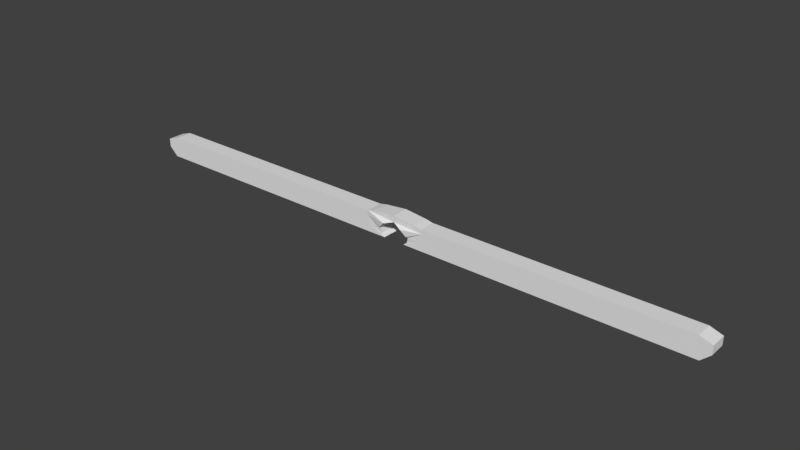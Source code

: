 # Source: obstacle3.blend  (saved by Blender 2.77.0; exported with 4.5.12 LTS)
import bpy
from mathutils import Matrix  # noqa: F401  (used for matrix-valued properties, if any)

bpy.ops.wm.read_factory_settings(use_empty=True)
scene = bpy.context.scene
scene.name = 'Scene'

# ---- collections
col_collection_1 = bpy.data.collections.new('Collection 1'); scene.collection.children.link(col_collection_1)

# ---- materials (node trees are filled in below, after node groups)
mat_material = bpy.data.materials.new('Material')
mat_material.alpha_threshold = 0.0
mat_material.use_transparent_shadow = False
mat_material.roughness = 0.5
mat_material.line_color = (0.0, 0.0, 0.0, 1.0)

# ---- material node trees

# ---- world
world_world = bpy.data.worlds.new('World'); scene.world = world_world
world_world.color = (0.05088, 0.05088, 0.05088)
world_world.use_sun_shadow = False
world_world.sun_shadow_jitter_overblur = 0.0
world_world.cycles.sampling_method = 'MANUAL'

# ---- meshes
me_cube = bpy.data.meshes.new('Cube')
me_cube.from_pydata([(1.243, 1.0, -1.527), (1.293, -1.0, -1.527), (1.712, -0.9675, -1.187), (1.712, 0.9675, -1.187), (3.723, 1.0, 0.4731), (3.723, -1.0, 0.4731), (1.886, -1.0, -0.5589), (1.886, 1.0, -0.5589), (3.572, 1.0, 0.9567), (3.572, -1.0, 0.9567), (-0.002926, 1.0, 0.6603), (-0.002927, -1.0, 0.6603), (2.719, 1.0, 1.131), (2.719, -1.0, 1.131), (0.00235, 1.0, 1.425), (0.00235, -1.0, 1.425), (-1.243, 1.0, -1.527), (-1.293, -1.0, -1.527), (-1.712, -0.9675, -1.187), (-1.712, 0.9675, -1.187), (-3.723, 1.0, 0.4731), (-3.723, -1.0, 0.4731), (-1.886, -1.0, -0.5589), (-1.886, 1.0, -0.5589), (-3.572, 1.0, 0.9567), (-3.572, -1.0, 0.9567), (0.002521, 1.0, 0.6603), (0.002522, -1.0, 0.6603), (-2.719, 1.0, 1.131), (-2.719, -1.0, 1.131), (-0.00235, 1.0, 1.425), (-0.00235, -1.0, 1.425), (1.293, 5.96e-08, -1.527), (3.315, 1.0, -0.5269), (3.315, -1.0, -0.5269), (-1.293, 5.96e-08, -1.527), (-3.315, 1.0, -0.5269), (-3.315, -1.0, -0.5269), (1.886, 2.917e-07, -0.5589), (-0.002927, 2.321e-07, 0.6603), (1.773, -1.233, -0.3787), (1.773, 1.233, -0.3787), (-1.886, 2.917e-07, -0.5589), (0.002522, 2.321e-07, 0.6603), (-1.773, -1.233, -0.3787), (-1.773, 1.233, -0.3787), (-1.773, 2.919e-07, -0.3787), (1.773, 2.551e-07, -0.3787), (34.69, 5.33e-08, -1.527), (34.69, -1.0, -1.527), (35.77, 1.0, -0.5269), (35.79, 1.0, 0.4731), (35.77, -1.0, -0.5269), (35.79, -1.0, 0.4731), (35.79, -4.235e-07, 0.4731), (34.35, 1.0, 0.9567), (34.35, -1.0, 0.9567), (-34.69, 5.33e-08, -1.527), (-34.69, -1.0, -1.527), (-35.77, 1.0, -0.5269), (-35.79, 1.0, 0.4731), (-35.77, -1.0, -0.5269), (-35.79, -1.0, 0.4731), (-35.79, -4.235e-07, 0.4731), (-34.35, 1.0, 0.9567), (-34.35, -1.0, 0.9567), (34.69, 1.0, -1.527), (-34.69, 1.0, -1.527), (-35.77, -1.851e-07, -0.5269), (35.77, -1.851e-07, -0.5269), (-0.002926, 0.5, 0.6603), (0.002522, 0.5, 0.6603), (-0.002927, -0.5, 0.6603), (1.12, -1.413, 0.3279), (1.12, 1.413, 0.3279), (0.002522, -0.5, 0.6603), (-1.12, -1.413, 0.3279), (-1.12, 1.413, 0.3279), (-1.773, -0.6166, -0.3787), (-1.773, 0.6166, -0.3787), (-1.12, 2.683e-07, 0.3279), (1.12, 2.45e-07, 0.3279), (1.773, 0.6166, -0.3787), (1.773, -0.6166, -0.3787), (1.12, 0.7065, 0.3279), (-1.12, 0.7065, 0.3279), (-1.12, -0.7065, 0.3279), (1.12, -0.7065, 0.3279)], [], [(0, 32, 1, 2, 3), (6, 5, 9, 11, 73, 40), (25, 24, 64, 65), (1, 34, 5, 6, 2), (2, 6, 38, 7, 3), (4, 33, 0, 3, 7), (10, 70, 39, 72, 11, 15, 14), (17, 37, 61, 58), (87, 73, 11, 72), (4, 7, 41, 74, 10, 8), (12, 14, 15, 13), (8, 10, 14, 12), (11, 9, 13, 15), (9, 8, 12, 13), (16, 19, 18, 17, 35), (22, 44, 76, 27, 25, 21), (37, 21, 62, 61), (17, 18, 22, 21, 37), (18, 19, 23, 42, 22), (20, 23, 19, 16, 36), (26, 30, 31, 27, 75, 43, 71), (33, 4, 51, 50), (86, 75, 27, 76), (20, 24, 26, 77, 45, 23), (28, 29, 31, 30), (24, 28, 30, 26), (27, 31, 29, 25), (25, 29, 28, 24), (36, 16, 67, 59), (24, 20, 60, 64), (9, 5, 53, 56), (16, 35, 57, 67), (20, 36, 59, 60), (1, 32, 48, 49), (42, 46, 78, 44, 22), (23, 45, 79, 46, 42), (85, 71, 43, 80), (84, 81, 39, 70), (7, 38, 47, 82, 41), (38, 6, 40, 83, 47), (69, 54, 53, 52), (53, 54, 51, 55, 56), (68, 61, 62, 63), (62, 65, 64, 60, 63), (59, 68, 63, 60), (67, 57, 68, 59), (57, 58, 61, 68), (48, 69, 52, 49), (66, 50, 69, 48), (50, 51, 54, 69), (4, 8, 55, 51), (5, 34, 52, 53), (32, 0, 66, 48), (8, 9, 56, 55), (0, 33, 50, 66), (35, 17, 58, 57), (34, 1, 49, 52), (21, 25, 65, 62), (74, 84, 70, 10), (41, 82, 84, 74), (82, 47, 81, 84), (79, 85, 80, 46), (45, 77, 85, 79), (77, 26, 71, 85), (78, 86, 76, 44), (46, 80, 86, 78), (80, 43, 75, 86), (81, 87, 72, 39), (47, 83, 87, 81), (83, 40, 73, 87)])
_uv = me_cube.uv_layers.new(name='UVMap')
_uv.uv.foreach_set('vector', [0.4739, 0.7489, 0.4733, 0.7622, 0.4739, 0.7755, 0.4647, 0.7752, 0.4636, 0.7495, 0.2292, 0.9655, 0.2524, 0.9413, 0.2629, 0.9434, 0.2553, 0.9908, 0.2481, 0.9758, 0.233, 0.967, 0.3158, 0.5628, 0.3596, 0.5628, 0.3596, 0.9716, 0.3158, 0.9716, 0.2079, 0.9732, 0.2304, 0.9465, 0.2524, 0.9413, 0.2292, 0.9655, 0.2155, 0.9677, 0.4471, 0.5588, 0.4602, 0.5584, 0.4602, 0.5717, 0.4602, 0.585, 0.4471, 0.5845, 0.124, 0.565, 0.102, 0.5597, 0.07956, 0.5324, 0.08715, 0.5386, 0.1009, 0.5408, 0.4636, 0.7489, 0.4636, 0.7555, 0.4636, 0.7622, 0.4636, 0.7688, 0.4636, 0.7755, 0.4471, 0.7755, 0.4471, 0.7489, 0.1437, 0.5331, 0.1662, 0.5597, 0.1759, 0.9908, 0.1537, 0.9766, 0.4717, 0.6754, 0.4717, 0.6848, 0.4471, 0.6793, 0.4471, 0.6727, 0.124, 0.565, 0.1009, 0.5408, 0.1047, 0.5392, 0.1198, 0.5304, 0.127, 0.5155, 0.1346, 0.5629, 0.3158, 0.9547, 0.3158, 0.9907, 0.2721, 0.9907, 0.2721, 0.9547, 0.1346, 0.5629, 0.127, 0.5155, 0.1437, 0.5154, 0.1381, 0.5515, 0.2553, 0.9908, 0.2629, 0.9434, 0.2664, 0.9547, 0.2721, 0.9909, 0.2721, 0.9433, 0.3158, 0.9433, 0.3158, 0.9547, 0.2721, 0.9547, 0.4819, 0.7114, 0.4717, 0.7108, 0.4727, 0.6851, 0.4819, 0.6848, 0.4814, 0.6981, 0.1651, 0.5408, 0.1688, 0.5392, 0.184, 0.5304, 0.1912, 0.5155, 0.1987, 0.5629, 0.1882, 0.565, 0.1662, 0.5597, 0.1882, 0.565, 0.1977, 0.9909, 0.1759, 0.9908, 0.1437, 0.5331, 0.1513, 0.5386, 0.1651, 0.5408, 0.1882, 0.565, 0.1662, 0.5597, 0.4471, 0.547, 0.4471, 0.5213, 0.4602, 0.5209, 0.4602, 0.5342, 0.4602, 0.5474, 0.05986, 0.9413, 0.03674, 0.9655, 0.02297, 0.9677, 0.01538, 0.9739, 0.03787, 0.9465, 0.4471, 0.7223, 0.4636, 0.7223, 0.4636, 0.7489, 0.4471, 0.7489, 0.4471, 0.7423, 0.4471, 0.7356, 0.4471, 0.729, 0.102, 0.5597, 0.124, 0.565, 0.1336, 0.9909, 0.1117, 0.9908, 0.4717, 0.6942, 0.4471, 0.6969, 0.4471, 0.6903, 0.4717, 0.6848, 0.05986, 0.9413, 0.07039, 0.9434, 0.06284, 0.9908, 0.05564, 0.9758, 0.0405, 0.967, 0.03674, 0.9655, 0.3596, 0.5515, 0.3158, 0.5515, 0.3158, 0.5154, 0.3596, 0.5154, 0.07039, 0.9434, 0.07394, 0.9547, 0.07956, 0.9909, 0.06284, 0.9908, 0.1912, 0.5155, 0.2079, 0.5154, 0.2023, 0.5515, 0.1987, 0.5629, 0.3158, 0.5628, 0.3158, 0.5515, 0.3596, 0.5515, 0.3596, 0.5628, 0.03787, 0.9465, 0.01538, 0.9739, 0.02535, 0.5296, 0.04754, 0.5154, 0.07039, 0.9434, 0.05986, 0.9413, 0.06941, 0.5154, 0.07956, 0.5346, 0.2629, 0.9434, 0.2524, 0.9413, 0.2619, 0.5154, 0.2721, 0.5346, 0.3596, 0.5154, 0.3815, 0.516, 0.3815, 0.9597, 0.3596, 0.9597, 0.05986, 0.9413, 0.03787, 0.9465, 0.04754, 0.5154, 0.06941, 0.5154, 0.4471, 0.959, 0.4252, 0.959, 0.4252, 0.5154, 0.4471, 0.5154, 0.4602, 0.5342, 0.4644, 0.5342, 0.4644, 0.5423, 0.4644, 0.5505, 0.4602, 0.5474, 0.4602, 0.5209, 0.4644, 0.5178, 0.4644, 0.526, 0.4644, 0.5342, 0.4602, 0.5342, 0.4717, 0.7129, 0.4471, 0.7102, 0.4471, 0.7036, 0.4717, 0.7036, 0.4717, 0.6566, 0.4717, 0.666, 0.4471, 0.666, 0.4471, 0.6594, 0.4602, 0.585, 0.4602, 0.5717, 0.4644, 0.5717, 0.4644, 0.5799, 0.4644, 0.5881, 0.4602, 0.5717, 0.4602, 0.5584, 0.4644, 0.5553, 0.4644, 0.5635, 0.4644, 0.5717, 0.469, 0.6036, 0.469, 0.5905, 0.4909, 0.5905, 0.4909, 0.6036, 0.2721, 0.5154, 0.2939, 0.5154, 0.3158, 0.5154, 0.3158, 0.5346, 0.2721, 0.5346, 0.469, 0.632, 0.4471, 0.632, 0.4471, 0.6189, 0.469, 0.6189, 0.3158, 0.9907, 0.3158, 0.9716, 0.3596, 0.9716, 0.3596, 0.9907, 0.3377, 0.9907, 0.4909, 0.632, 0.469, 0.632, 0.469, 0.6189, 0.4909, 0.6189, 0.4909, 0.6473, 0.469, 0.6473, 0.469, 0.632, 0.4909, 0.632, 0.469, 0.6473, 0.4471, 0.6473, 0.4471, 0.632, 0.469, 0.632, 0.469, 0.6189, 0.469, 0.6036, 0.4909, 0.6036, 0.4909, 0.6189, 0.4471, 0.6189, 0.4471, 0.6036, 0.469, 0.6036, 0.469, 0.6189, 0.4471, 0.6036, 0.4471, 0.5905, 0.469, 0.5905, 0.469, 0.6036, 0.124, 0.565, 0.1346, 0.5629, 0.1437, 0.9716, 0.1336, 0.9909, 0.2524, 0.9413, 0.2304, 0.9465, 0.24, 0.5154, 0.2619, 0.5154, 0.4252, 0.959, 0.4033, 0.9597, 0.4033, 0.5154, 0.4252, 0.5154, 0.3158, 0.9433, 0.2721, 0.9433, 0.2721, 0.5346, 0.3158, 0.5346, 0.07956, 0.5324, 0.102, 0.5597, 0.1117, 0.9908, 0.08952, 0.9766, 0.3815, 0.516, 0.4033, 0.516, 0.4033, 0.9597, 0.3815, 0.9597, 0.2304, 0.9465, 0.2079, 0.9732, 0.2178, 0.5296, 0.24, 0.5154, 0.1882, 0.565, 0.1987, 0.5629, 0.2079, 0.9716, 0.1977, 0.9909, 0.4717, 0.6473, 0.4717, 0.6566, 0.4471, 0.6594, 0.4471, 0.6527, 0.4644, 0.5881, 0.4644, 0.5799, 0.4818, 0.5811, 0.4818, 0.5905, 0.4644, 0.5799, 0.4644, 0.5717, 0.4818, 0.5717, 0.4818, 0.5811, 0.4644, 0.526, 0.4818, 0.5248, 0.4818, 0.5342, 0.4644, 0.5342, 0.4644, 0.5178, 0.4818, 0.5154, 0.4818, 0.5248, 0.4644, 0.526, 0.4717, 0.7223, 0.4471, 0.7168, 0.4471, 0.7102, 0.4717, 0.7129, 0.4644, 0.5423, 0.4818, 0.5435, 0.4818, 0.5529, 0.4644, 0.5505, 0.4644, 0.5342, 0.4818, 0.5342, 0.4818, 0.5435, 0.4644, 0.5423, 0.4717, 0.7036, 0.4471, 0.7036, 0.4471, 0.6969, 0.4717, 0.6942, 0.4717, 0.666, 0.4717, 0.6754, 0.4471, 0.6727, 0.4471, 0.666, 0.4644, 0.5717, 0.4644, 0.5635, 0.4818, 0.5623, 0.4818, 0.5717, 0.4644, 0.5635, 0.4644, 0.5553, 0.4818, 0.5529, 0.4818, 0.5623])
me_cube.materials.append(mat_material)
me_cube.use_remesh_preserve_volume = False
me_cube.use_remesh_preserve_attributes = False
me_cube.use_mirror_vertex_groups = False
me_cube.update()

# ---- objects
ob_cube = bpy.data.objects.new('Cube', me_cube)

# ---- transforms, parenting, visibility, modifiers, constraints
ob_cube.location = (-0.06787, 0.05417, 1.481)
ob_cube.lock_rotations_4d = False
ob_cube.empty_display_type = 'ARROWS'
ob_cube.lineart.crease_threshold = 0.0

# ---- collection membership
col_collection_1.objects.link(ob_cube)

# ---- scene / render settings (as saved in the file)
scene.frame_start = 1; scene.frame_end = 250; scene.frame_set(1)
scene.render.engine = 'BLENDER_EEVEE_NEXT'
scene.render.resolution_percentage = 50
scene.render.dither_intensity = 0.0
scene.cycles.use_denoising = False
scene.cycles.samples = 128
scene.cycles.sampling_pattern = 'TABULATED_SOBOL'
scene.cycles.light_sampling_threshold = 0.0
scene.cycles.use_adaptive_sampling = False
scene.cycles.use_light_tree = False
scene.cycles.blur_glossy = 0.0
scene.cycles.sample_clamp_indirect = 0.0
scene.view_settings.view_transform = 'Standard'
bpy.context.view_layer.update()

# ---- added for rendering (the .blend has no active camera and no usable light): camera, sun
cam_auto = bpy.data.cameras.new('AutoCamera')
cam_auto.lens = 50.0
cam_auto.sensor_width = 36.0
cam_auto.clip_end = 1164.21
ob_auto_camera = bpy.data.objects.new('AutoCamera', cam_auto)
scene.collection.objects.link(ob_auto_camera)
ob_auto_camera.location = (66.2689, -79.5499, 54.4996)
ob_auto_camera.rotation_euler = (1.09748, -7.21219e-08, 0.694738)
scene.camera = ob_auto_camera
light_auto_sun = bpy.data.lights.new('AutoSun', 'SUN')
light_auto_sun.energy = 3.0
light_auto_sun.angle = 0.0523599
ob_auto_sun = bpy.data.objects.new('AutoSun', light_auto_sun)
scene.collection.objects.link(ob_auto_sun)
ob_auto_sun.rotation_euler = (0.872665, 0.174533, 0.523599)
bpy.context.view_layer.update()
